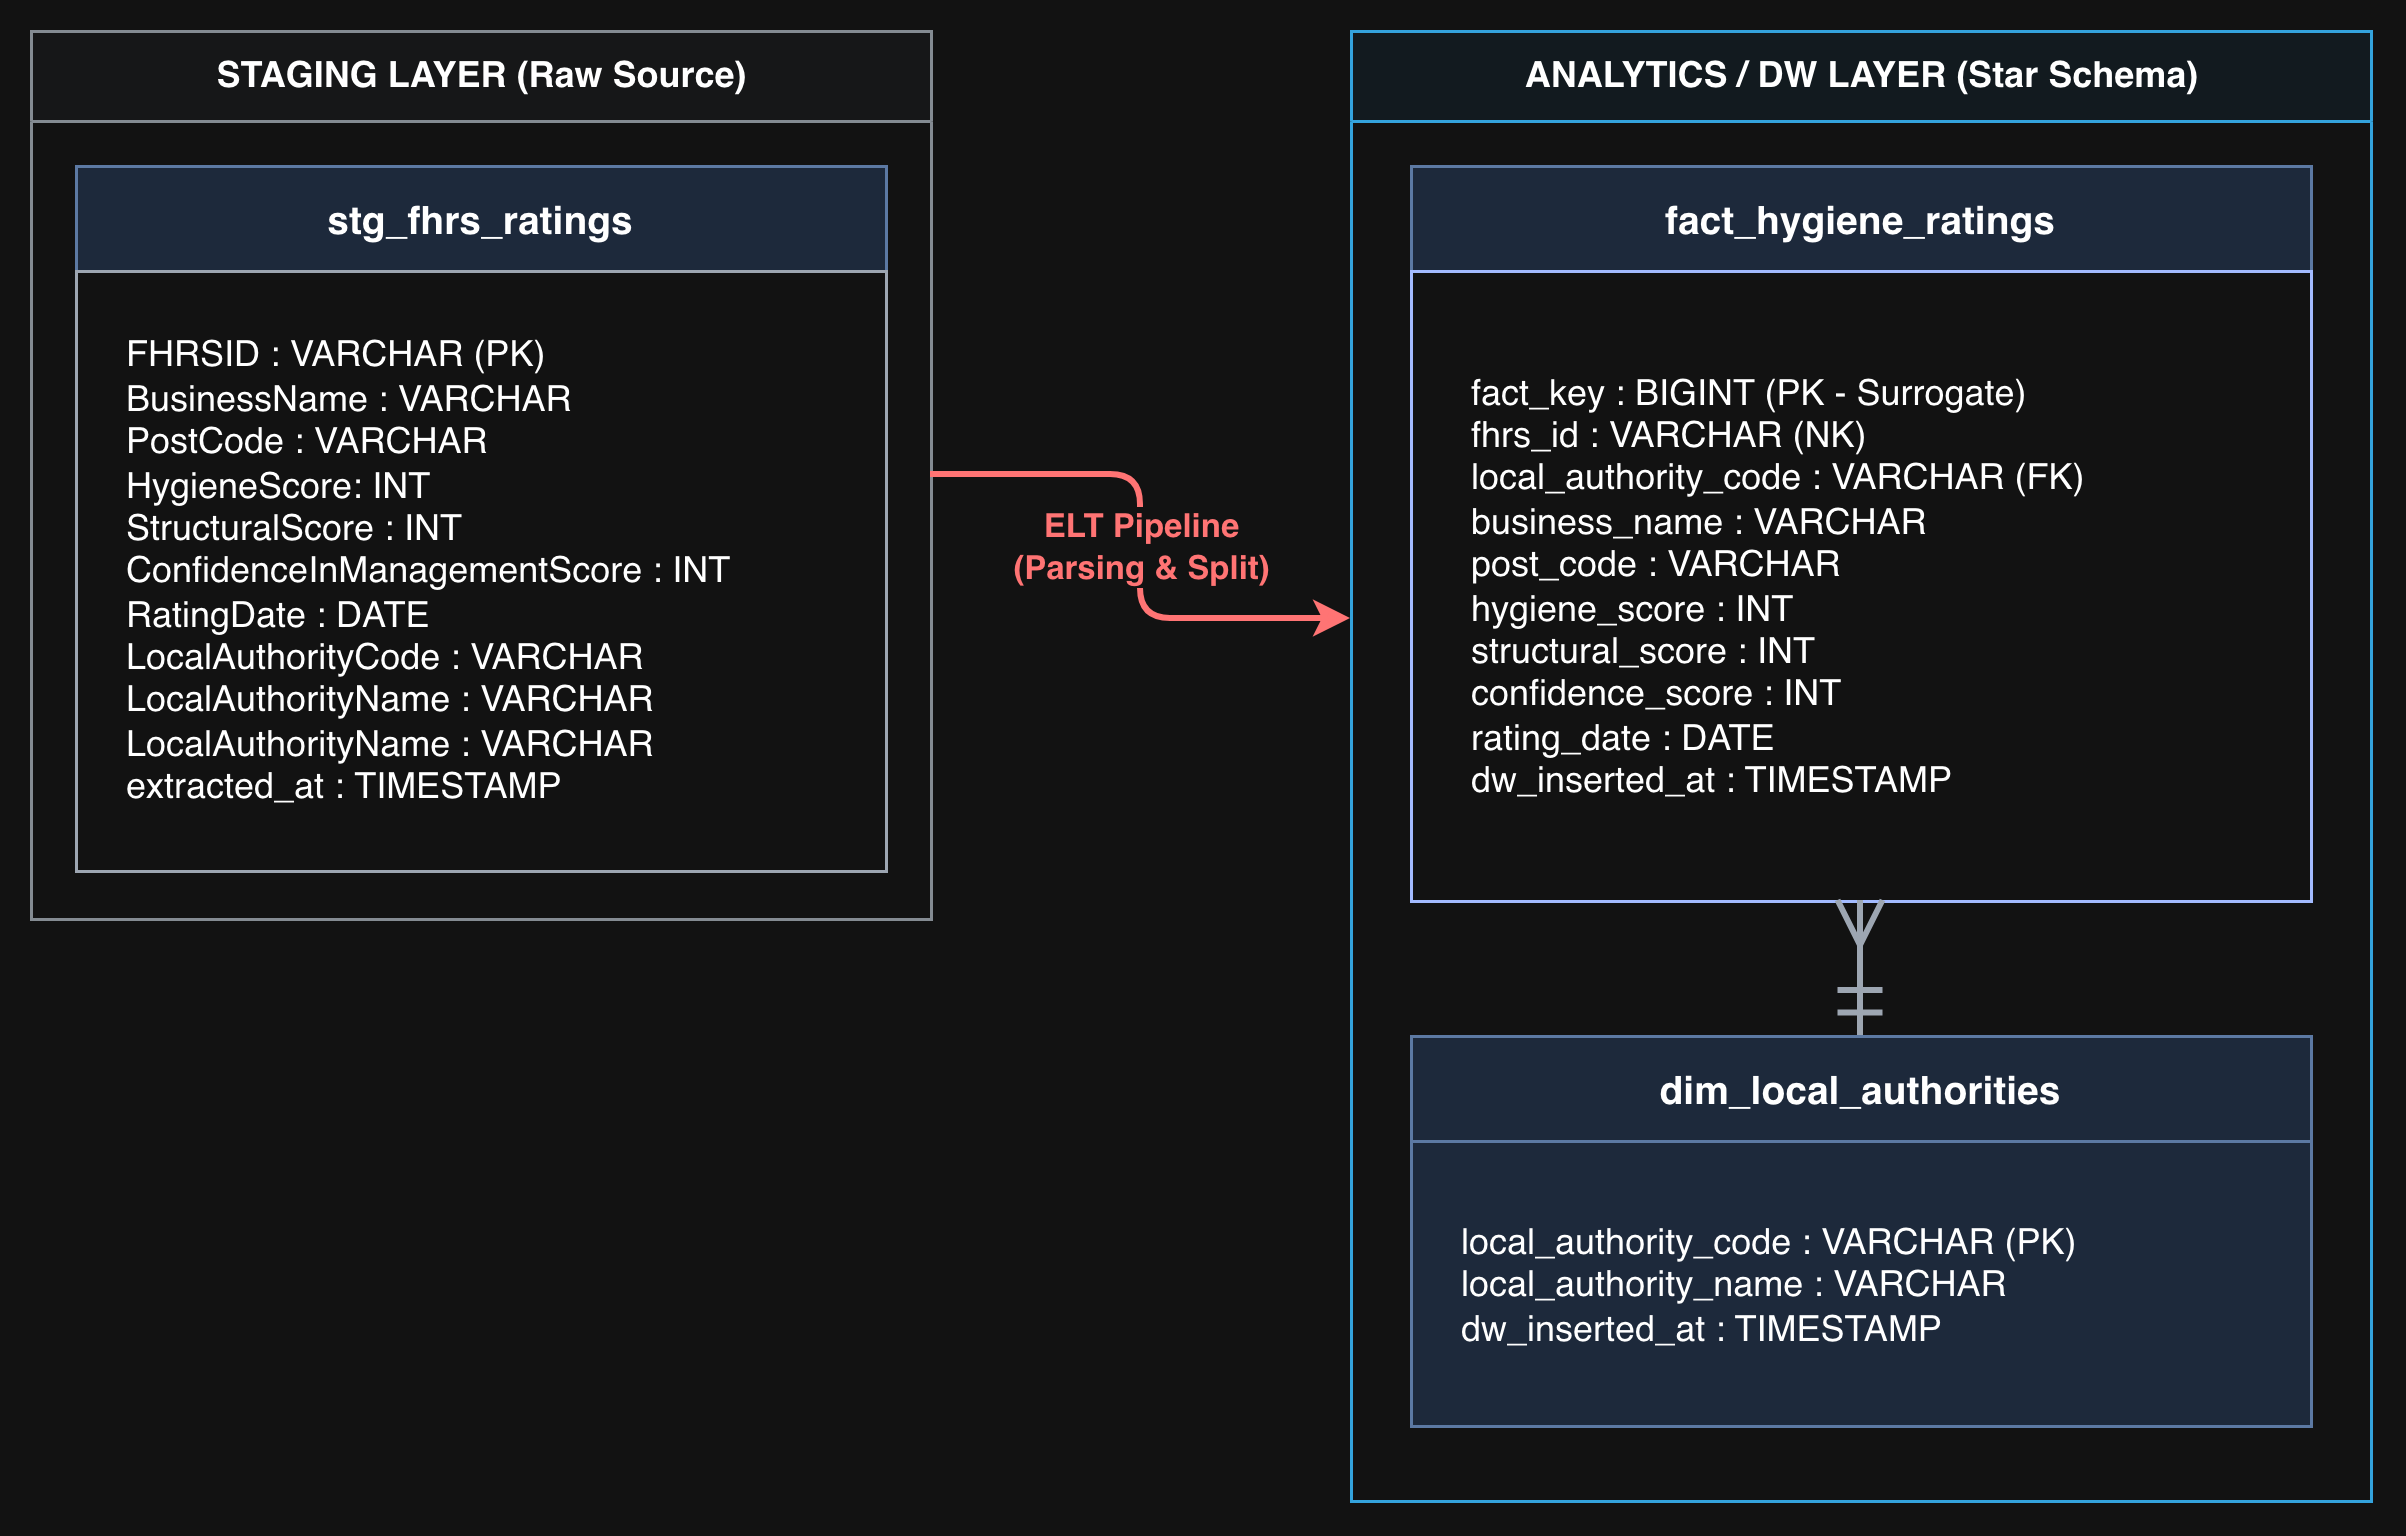

The diagram above was exported from draw.io. Its source (the exported page's mxGraphModel, read from the mxfile embedded in the PNG):
<mxGraphModel dx="1404" dy="818" grid="0" gridSize="10" guides="1" tooltips="1" connect="1" arrows="1" fold="1" page="0" pageScale="1" pageWidth="827" pageHeight="1169" math="0" shadow="0">
  <root>
    <mxCell id="0" />
    <mxCell id="1" parent="0" />
    <mxCell id="group_stg" parent="1" style="swimlane;html=1;startSize=30;horizontal=1;container=1;collapsible=0;strokeColor=#6c757d;fillColor=#f8f9fa;fontSize=12;fontStyle=1;align=center;" value="STAGING LAYER (Raw Source)" vertex="1">
      <mxGeometry height="296" width="300" x="40" y="40" as="geometry" />
    </mxCell>
    <mxCell id="tbl_stg_hdr" parent="group_stg" style="rounded=0;whiteSpace=wrap;html=1;fontStyle=1;fontSize=13;align=center;fillColor=#dae8fc;strokeColor=#6c8ebf;" value="stg_fhrs_ratings" vertex="1">
      <mxGeometry height="35" width="270" x="15" y="45" as="geometry" />
    </mxCell>
    <mxCell id="tbl_stg_cols" parent="group_stg" style="rounded=0;whiteSpace=wrap;html=1;fillColor=#ffffff;strokeColor=#4B5563;fontSize=12;align=left;spacingLeft=15;lineHeight=1.5;" value="FHRSID : VARCHAR (PK)&lt;br&gt;BusinessName : VARCHAR&lt;div&gt;PostCode : VARCHAR&lt;br&gt;HygieneScore&lt;span style=&quot;background-color: transparent; color: light-dark(rgb(0, 0, 0), rgb(255, 255, 255));&quot;&gt;: INT&lt;/span&gt;&lt;div&gt;StructuralScore : INT&lt;br&gt;ConfidenceInManagementScore : INT&lt;br&gt;RatingDate : DATE&lt;br&gt;LocalAuthorityCode : VARCHAR&lt;br&gt;LocalAuthorityName : VARCHAR&lt;/div&gt;&lt;div&gt;LocalAuthorityName : VARCHAR&lt;/div&gt;&lt;div&gt;extracted_at&amp;nbsp;:&amp;nbsp;&lt;span style=&quot;background-color: transparent; color: light-dark(rgb(0, 0, 0), rgb(255, 255, 255));&quot;&gt;TIMESTAMP&lt;/span&gt;&lt;/div&gt;&lt;/div&gt;" vertex="1">
      <mxGeometry height="200" width="270" x="15" y="80" as="geometry" />
    </mxCell>
    <mxCell id="group_dw" parent="1" style="swimlane;html=1;startSize=30;horizontal=1;container=1;collapsible=0;strokeColor=#0284c7;fillColor=#f0f9ff;fontSize=12;fontStyle=1;align=center;" value="ANALYTICS / DW LAYER (Star Schema)" vertex="1">
      <mxGeometry height="490" width="340" x="480" y="40" as="geometry" />
    </mxCell>
    <mxCell id="tbl_fact_hdr" parent="group_dw" style="rounded=0;whiteSpace=wrap;html=1;fillColor=#dae8fc;fontStyle=1;fontSize=13;align=center;strokeColor=#6c8ebf;" value="fact_hygiene_ratings" vertex="1">
      <mxGeometry height="35" width="300" x="20" y="45" as="geometry" />
    </mxCell>
    <mxCell id="tbl_fact_cols" parent="group_dw" style="rounded=0;whiteSpace=wrap;html=1;fillColor=#ffffff;strokeColor=#1E3A8A;fontSize=12;align=left;spacingLeft=15;lineHeight=1.5;" value="&amp;nbsp;fact_key : BIGINT (PK - Surrogate)&lt;br&gt;&amp;nbsp;fhrs_id : VARCHAR (NK)&lt;br&gt;&amp;nbsp;local_authority_code : VARCHAR (FK)&lt;br&gt;&amp;nbsp;business_name : VARCHAR&lt;div&gt;&amp;nbsp;post_code : VARCHAR&lt;br&gt;&amp;nbsp;hygiene_score : INT&lt;br&gt;&amp;nbsp;structural_score : INT&lt;br&gt;&amp;nbsp;confidence_score : INT&lt;br&gt;&amp;nbsp;rating_date : DATE&lt;br&gt;&amp;nbsp;dw_inserted_at : TIMESTAMP&lt;/div&gt;" vertex="1">
      <mxGeometry height="210" width="300" x="20" y="80" as="geometry" />
    </mxCell>
    <mxCell id="tbl_dim_hdr" parent="group_dw" style="rounded=0;whiteSpace=wrap;html=1;fillColor=#dae8fc;fontStyle=1;fontSize=13;align=center;strokeColor=#6c8ebf;" value="dim_local_authorities" vertex="1">
      <mxGeometry height="35" width="300" x="20" y="335" as="geometry" />
    </mxCell>
    <mxCell id="tbl_dim_cols" parent="group_dw" style="rounded=0;whiteSpace=wrap;html=1;fillColor=#dae8fc;strokeColor=#6c8ebf;fontSize=12;align=left;spacingLeft=15;lineHeight=1.5;" value="local_authority_code : VARCHAR (PK)&lt;br&gt;local_authority_name : VARCHAR&lt;br&gt;dw_inserted_at : TIMESTAMP" vertex="1">
      <mxGeometry height="95" width="300" x="20" y="370" as="geometry" />
    </mxCell>
    <mxCell id="edge_rel" edge="1" parent="group_dw" source="tbl_fact_cols" style="edgeStyle=orthogonalEdgeStyle;fontSize=12;html=1;endArrow=ERmandOne;startArrow=ERmany;endSize=12;startSize=12;rounded=1;strokeWidth=2;strokeColor=#4B5563;exitX=0.5;exitY=1;exitDx=0;exitDy=0;entryX=0.5;entryY=0;entryDx=0;entryDy=0;" target="tbl_dim_hdr" value="">
      <mxGeometry relative="1" width="100" as="geometry">
        <mxPoint x="150" y="260" as="sourcePoint" />
        <mxPoint x="150" y="290" as="targetPoint" />
      </mxGeometry>
    </mxCell>
    <mxCell id="edge_etl" edge="1" parent="1" source="group_stg" style="rounded=1;orthogonalLoop=1;jettySize=auto;html=1;exitX=1;exitY=0.5;exitDx=0;exitDy=0;entryX=0;entryY=0.4;entryDx=0;entryDy=0;strokeWidth=2;strokeColor=#EF4444;labelBackgroundColor=#FFFFFF;fontSize=11;fontColor=#EF4444;fontStyle=1;edgeStyle=orthogonalEdgeStyle;" target="group_dw" value="ELT Pipeline&#10;(Parsing &amp; Split)">
      <mxGeometry relative="1" as="geometry" />
    </mxCell>
  </root>
</mxGraphModel>